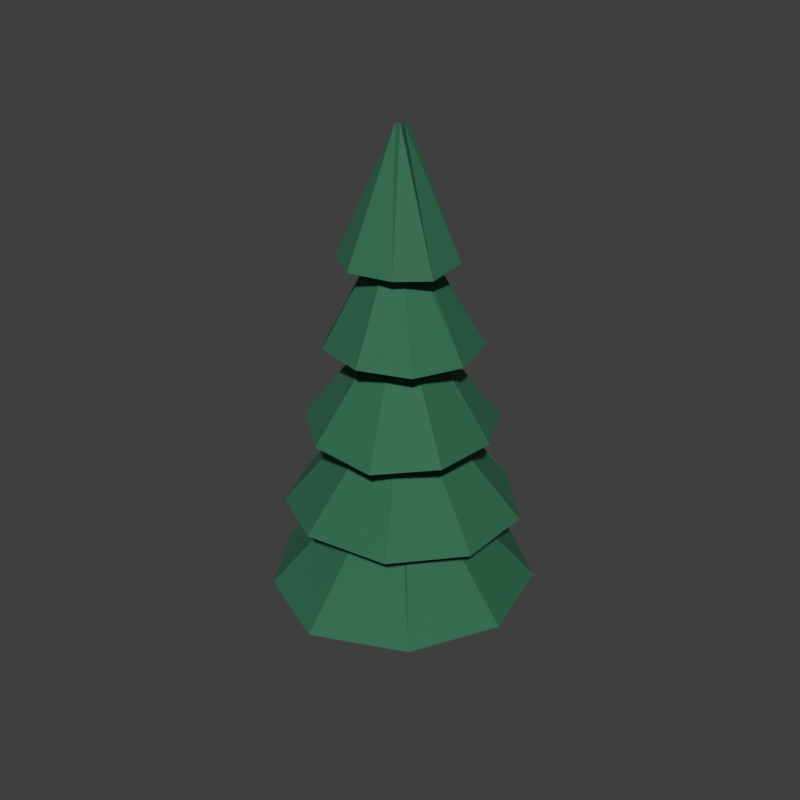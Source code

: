 # Source: PineTree.blend  (saved by Blender 5.2.45; exported with 4.5.12 LTS)
import bpy
from mathutils import Matrix  # noqa: F401  (used for matrix-valued properties, if any)

bpy.ops.wm.read_factory_settings(use_empty=True)
scene = bpy.context.scene
scene.name = 'Scene'

# ---- materials (node trees are filled in below, after node groups)
mat_pinetree_needles = bpy.data.materials.new('PineTree_Needles')
mat_pinetree_needles.diffuse_color = (0.01938, 0.1384, 0.06848, 1.0)
mat_pinetree_trunk = bpy.data.materials.new('PineTree_Trunk')
mat_pinetree_trunk.diffuse_color = (0.08866, 0.04231, 0.02122, 1.0)

# ---- material node trees
mat_pinetree_needles.use_nodes = True; mat_pinetree_needles.node_tree.nodes.clear()
_N = mat_pinetree_needles.node_tree.nodes; _L = mat_pinetree_needles.node_tree.links
n0 = _N.new('ShaderNodeBsdfPrincipled'); n0.name = 'Principled BSDF'; n0.location = (-200, 100)
n0.inputs[0].default_value = (0.01938, 0.1384, 0.06848, 1.0)
n0.inputs[2].default_value = 0.8
n0.inputs[10].default_value = 0.005
n1 = _N.new('ShaderNodeOutputMaterial'); n1.name = 'Material Output'; n1.location = (200, 100)
_L.new(n0.outputs[0], n1.inputs[0])
n1.is_active_output = True
mat_pinetree_trunk.use_nodes = True; mat_pinetree_trunk.node_tree.nodes.clear()
_N = mat_pinetree_trunk.node_tree.nodes; _L = mat_pinetree_trunk.node_tree.links
n0 = _N.new('ShaderNodeBsdfPrincipled'); n0.name = 'Principled BSDF'; n0.location = (-200, 100)
n0.inputs[0].default_value = (0.08866, 0.04231, 0.02122, 1.0)
n0.inputs[2].default_value = 0.8
n0.inputs[10].default_value = 0.005
n1 = _N.new('ShaderNodeOutputMaterial'); n1.name = 'Material Output'; n1.location = (200, 100)
_L.new(n0.outputs[0], n1.inputs[0])
n1.is_active_output = True

# ---- world
world_sky = bpy.data.worlds.new('Sky'); scene.world = world_sky
world_sky.use_nodes = True; world_sky.node_tree.nodes.clear()
_N = world_sky.node_tree.nodes; _L = world_sky.node_tree.links
n0 = _N.new('ShaderNodeBackground'); n0.name = 'Background'; n0.location = (-200, 100)
n0.inputs[0].default_value = (0.05, 0.05, 0.05, 1.0)
n1 = _N.new('ShaderNodeOutputWorld'); n1.name = 'World Output'; n1.location = (200, 100)
_L.new(n0.outputs[0], n1.inputs[0])
n1.is_active_output = True
world_sky.color = (0.45, 0.65, 0.9)

# ---- meshes
me_needles = bpy.data.meshes.new('Needles')
me_needles.from_pydata([(-1.66, 4.173, 2.088), (-0.1444, 0.2234, 6.639), (1.322, 4.108, 2.291), (0.07579, 0.03187, 6.695), (3.654, 2.302, 2.229), (0.07828, 0.1782, 6.522), (4.41, -0.7226, 2.312), (0.06795, -0.05042, 6.68), (3.04, -3.348, 2.291), (0.1922, -0.1231, 6.662), (0.08965, -4.5, 2.119), (-0.06737, -0.09399, 6.591), (-2.661, -3.315, 2.131), (-0.06969, -0.2206, 6.62), (-4.294, -0.8533, 2.101), (-0.0879, -0.1068, 6.682), (-3.842, 2.002, 2.315), (-0.01795, 0.07305, 6.703), (-0.769, 3.615, 4.8), (0.06347, 0.1852, 9.166), (1.808, 3.282, 4.936), (0.07585, 0.2017, 9.159), (3.579, 1.384, 4.797), (0.04642, 0.09076, 9.04), (3.598, -1.153, 4.774), (0.2316, -0.1435, 9.208), (2.062, -3.254, 4.934), (0.1512, -0.2048, 9.161), (-0.6597, -3.64, 4.925), (0.1124, -0.2303, 9.076), (-2.79, -2.464, 4.804), (-0.03773, 0.0006139, 9.072), (-3.85, -0.0805, 4.858), (-0.1112, 0.002173, 9.095), (-3.04, 2.228, 4.87), (-0.06027, 0.08674, 9.179), (-0.02958, 3.006, 7.506), (-0.07075, 0.2053, 11.68), (2.051, 2.334, 7.541), (-0.01742, 0.04702, 11.64), (2.948, 0.5314, 7.596), (0.1593, -0.03771, 11.66), (2.811, -1.62, 7.633), (0.1798, -0.1096, 11.56), (1.239, -2.946, 7.462), (-0.04427, -0.0585, 11.66), (-0.9329, -2.897, 7.569), (0.0658, -0.1688, 11.65), (-2.59, -1.586, 7.647), (-0.1108, -0.02823, 11.53), (-3.148, 0.4253, 7.459), (-0.2103, -0.07414, 11.59), (-2.022, 2.316, 7.529), (-0.1673, 0.05548, 11.74), (-1.213, 2.22, 10.15), (-0.09232, 0.1677, 14.23), (0.584, 2.403, 10.12), (0.03485, 0.111, 14.24), (1.986, 1.523, 10.22), (0.01426, 0.1298, 14.24), (2.49, -0.2669, 10.24), (0.12, 0.04816, 14.18), (1.782, -1.701, 10.21), (0.05739, -0.2462, 14.27), (0.3601, -2.474, 10.33), (0.06283, -0.2323, 14.25), (-1.409, -1.957, 10.28), (-0.184, -0.141, 14.23), (-2.278, -0.6838, 10.25), (-0.06551, -0.09222, 14.24), (-2.16, 0.9357, 10.26), (-0.1324, -0.02094, 14.19), (-0.292, 1.827, 13.01), (-0.08904, 0.0718, 16.57), (0.8903, 1.437, 12.84), (0.06469, 0.2445, 16.73), (1.72, 0.554, 12.97), (0.116, -0.06, 16.76), (1.752, -0.7653, 12.82), (0.02713, 0.03953, 16.59), (0.8884, -1.503, 12.81), (0.04505, -0.1413, 16.78), (-0.4354, -1.871, 12.86), (-0.1433, -0.1215, 16.76), (-1.441, -1.255, 12.97), (-0.06665, -0.04843, 16.64), (-1.765, 0.09395, 12.94), (-0.131, -0.05772, 16.67), (-1.313, 1.276, 12.88), (-0.04819, 0.1914, 16.57)], [], [(0, 1, 3, 2), (2, 3, 5, 4), (4, 5, 7, 6), (6, 7, 9, 8), (8, 9, 11, 10), (10, 11, 13, 12), (12, 13, 15, 14), (3, 1, 17, 15, 13, 11, 9, 7, 5), (14, 15, 17, 16), (16, 17, 1, 0), (0, 2, 4, 6, 8, 10, 12, 14, 16), (18, 19, 21, 20), (20, 21, 23, 22), (22, 23, 25, 24), (24, 25, 27, 26), (26, 27, 29, 28), (28, 29, 31, 30), (30, 31, 33, 32), (21, 19, 35, 33, 31, 29, 27, 25, 23), (32, 33, 35, 34), (34, 35, 19, 18), (18, 20, 22, 24, 26, 28, 30, 32, 34), (36, 37, 39, 38), (38, 39, 41, 40), (40, 41, 43, 42), (42, 43, 45, 44), (44, 45, 47, 46), (46, 47, 49, 48), (48, 49, 51, 50), (39, 37, 53, 51, 49, 47, 45, 43, 41), (50, 51, 53, 52), (52, 53, 37, 36), (36, 38, 40, 42, 44, 46, 48, 50, 52), (54, 55, 57, 56), (56, 57, 59, 58), (58, 59, 61, 60), (60, 61, 63, 62), (62, 63, 65, 64), (64, 65, 67, 66), (66, 67, 69, 68), (57, 55, 71, 69, 67, 65, 63, 61, 59), (68, 69, 71, 70), (70, 71, 55, 54), (54, 56, 58, 60, 62, 64, 66, 68, 70), (72, 73, 75, 74), (74, 75, 77, 76), (76, 77, 79, 78), (78, 79, 81, 80), (80, 81, 83, 82), (82, 83, 85, 84), (84, 85, 87, 86), (75, 73, 89, 87, 85, 83, 81, 79, 77), (86, 87, 89, 88), (88, 89, 73, 72), (72, 74, 76, 78, 80, 82, 84, 86, 88)])
_uv = me_needles.uv_layers.new(name='UVMap')
_uv.uv.foreach_set('vector', [1.0, 0.5, 1.0, 1.0, 0.8889, 1.0, 0.8889, 0.5, 0.8889, 0.5, 0.8889, 1.0, 0.7778, 1.0, 0.7778, 0.5, 0.7778, 0.5, 0.7778, 1.0, 0.6667, 1.0, 0.6667, 0.5, 0.6667, 0.5, 0.6667, 1.0, 0.5556, 1.0, 0.5556, 0.5, 0.5556, 0.5, 0.5556, 1.0, 0.4444, 1.0, 0.4444, 0.5, 0.4444, 0.5, 0.4444, 1.0, 0.3333, 1.0, 0.3333, 0.5, 0.3333, 0.5, 0.3333, 1.0, 0.2222, 1.0, 0.2222, 0.5, 0.4043, 0.4339, 0.25, 0.49, 0.09573, 0.4339, 0.01365, 0.2917, 0.04215, 0.13, 0.1679, 0.02447, 0.3321, 0.02447, 0.4578, 0.13, 0.4864, 0.2917, 0.2222, 0.5, 0.2222, 1.0, 0.1111, 1.0, 0.1111, 0.5, 0.1111, 0.5, 0.1111, 1.0, 4.47e-08, 1.0, 4.47e-08, 0.5, 0.75, 0.49, 0.9043, 0.4339, 0.9864, 0.2917, 0.9578, 0.13, 0.8321, 0.02447, 0.6679, 0.02447, 0.5422, 0.13, 0.5136, 0.2917, 0.5957, 0.4339, 1.0, 0.5, 1.0, 1.0, 0.8889, 1.0, 0.8889, 0.5, 0.8889, 0.5, 0.8889, 1.0, 0.7778, 1.0, 0.7778, 0.5, 0.7778, 0.5, 0.7778, 1.0, 0.6667, 1.0, 0.6667, 0.5, 0.6667, 0.5, 0.6667, 1.0, 0.5556, 1.0, 0.5556, 0.5, 0.5556, 0.5, 0.5556, 1.0, 0.4444, 1.0, 0.4444, 0.5, 0.4444, 0.5, 0.4444, 1.0, 0.3333, 1.0, 0.3333, 0.5, 0.3333, 0.5, 0.3333, 1.0, 0.2222, 1.0, 0.2222, 0.5, 0.4043, 0.4339, 0.25, 0.49, 0.09573, 0.4339, 0.01365, 0.2917, 0.04215, 0.13, 0.1679, 0.02447, 0.3321, 0.02447, 0.4578, 0.13, 0.4864, 0.2917, 0.2222, 0.5, 0.2222, 1.0, 0.1111, 1.0, 0.1111, 0.5, 0.1111, 0.5, 0.1111, 1.0, 4.47e-08, 1.0, 4.47e-08, 0.5, 0.75, 0.49, 0.9043, 0.4339, 0.9864, 0.2917, 0.9578, 0.13, 0.8321, 0.02447, 0.6679, 0.02447, 0.5422, 0.13, 0.5136, 0.2917, 0.5957, 0.4339, 1.0, 0.5, 1.0, 1.0, 0.8889, 1.0, 0.8889, 0.5, 0.8889, 0.5, 0.8889, 1.0, 0.7778, 1.0, 0.7778, 0.5, 0.7778, 0.5, 0.7778, 1.0, 0.6667, 1.0, 0.6667, 0.5, 0.6667, 0.5, 0.6667, 1.0, 0.5556, 1.0, 0.5556, 0.5, 0.5556, 0.5, 0.5556, 1.0, 0.4444, 1.0, 0.4444, 0.5, 0.4444, 0.5, 0.4444, 1.0, 0.3333, 1.0, 0.3333, 0.5, 0.3333, 0.5, 0.3333, 1.0, 0.2222, 1.0, 0.2222, 0.5, 0.4043, 0.4339, 0.25, 0.49, 0.09573, 0.4339, 0.01365, 0.2917, 0.04215, 0.13, 0.1679, 0.02447, 0.3321, 0.02447, 0.4578, 0.13, 0.4864, 0.2917, 0.2222, 0.5, 0.2222, 1.0, 0.1111, 1.0, 0.1111, 0.5, 0.1111, 0.5, 0.1111, 1.0, 4.47e-08, 1.0, 4.47e-08, 0.5, 0.75, 0.49, 0.9043, 0.4339, 0.9864, 0.2917, 0.9578, 0.13, 0.8321, 0.02447, 0.6679, 0.02447, 0.5422, 0.13, 0.5136, 0.2917, 0.5957, 0.4339, 1.0, 0.5, 1.0, 1.0, 0.8889, 1.0, 0.8889, 0.5, 0.8889, 0.5, 0.8889, 1.0, 0.7778, 1.0, 0.7778, 0.5, 0.7778, 0.5, 0.7778, 1.0, 0.6667, 1.0, 0.6667, 0.5, 0.6667, 0.5, 0.6667, 1.0, 0.5556, 1.0, 0.5556, 0.5, 0.5556, 0.5, 0.5556, 1.0, 0.4444, 1.0, 0.4444, 0.5, 0.4444, 0.5, 0.4444, 1.0, 0.3333, 1.0, 0.3333, 0.5, 0.3333, 0.5, 0.3333, 1.0, 0.2222, 1.0, 0.2222, 0.5, 0.4043, 0.4339, 0.25, 0.49, 0.09573, 0.4339, 0.01365, 0.2917, 0.04215, 0.13, 0.1679, 0.02447, 0.3321, 0.02447, 0.4578, 0.13, 0.4864, 0.2917, 0.2222, 0.5, 0.2222, 1.0, 0.1111, 1.0, 0.1111, 0.5, 0.1111, 0.5, 0.1111, 1.0, 4.47e-08, 1.0, 4.47e-08, 0.5, 0.75, 0.49, 0.9043, 0.4339, 0.9864, 0.2917, 0.9578, 0.13, 0.8321, 0.02447, 0.6679, 0.02447, 0.5422, 0.13, 0.5136, 0.2917, 0.5957, 0.4339, 1.0, 0.5, 1.0, 1.0, 0.8889, 1.0, 0.8889, 0.5, 0.8889, 0.5, 0.8889, 1.0, 0.7778, 1.0, 0.7778, 0.5, 0.7778, 0.5, 0.7778, 1.0, 0.6667, 1.0, 0.6667, 0.5, 0.6667, 0.5, 0.6667, 1.0, 0.5556, 1.0, 0.5556, 0.5, 0.5556, 0.5, 0.5556, 1.0, 0.4444, 1.0, 0.4444, 0.5, 0.4444, 0.5, 0.4444, 1.0, 0.3333, 1.0, 0.3333, 0.5, 0.3333, 0.5, 0.3333, 1.0, 0.2222, 1.0, 0.2222, 0.5, 0.4043, 0.4339, 0.25, 0.49, 0.09573, 0.4339, 0.01365, 0.2917, 0.04215, 0.13, 0.1679, 0.02447, 0.3321, 0.02447, 0.4578, 0.13, 0.4864, 0.2917, 0.2222, 0.5, 0.2222, 1.0, 0.1111, 1.0, 0.1111, 0.5, 0.1111, 0.5, 0.1111, 1.0, 4.47e-08, 1.0, 4.47e-08, 0.5, 0.75, 0.49, 0.9043, 0.4339, 0.9864, 0.2917, 0.9578, 0.13, 0.8321, 0.02447, 0.6679, 0.02447, 0.5422, 0.13, 0.5136, 0.2917, 0.5957, 0.4339])
me_needles.materials.append(mat_pinetree_needles)
me_needles.update()
me_trunk = bpy.data.meshes.new('Trunk')
me_trunk.from_pydata([(0.0, 0.7, 0.0), (0.0, 0.45, 4.0), (0.5473, 0.4364, 0.0), (0.3518, 0.2806, 4.0), (0.6824, -0.1558, 0.0), (0.4387, -0.1001, 4.0), (0.3037, -0.6307, 0.0), (0.1952, -0.4054, 4.0), (-0.3037, -0.6307, 0.0), (-0.1952, -0.4054, 4.0), (-0.6824, -0.1558, 0.0), (-0.4387, -0.1001, 4.0), (-0.5473, 0.4364, 0.0), (-0.3518, 0.2806, 4.0)], [], [(0, 1, 3, 2), (2, 3, 5, 4), (4, 5, 7, 6), (6, 7, 9, 8), (8, 9, 11, 10), (3, 1, 13, 11, 9, 7, 5), (10, 11, 13, 12), (12, 13, 1, 0), (0, 2, 4, 6, 8, 10, 12)])
_uv = me_trunk.uv_layers.new(name='UVMap')
_uv.uv.foreach_set('vector', [1.0, 0.5, 1.0, 1.0, 0.8571, 1.0, 0.8571, 0.5, 0.8571, 0.5, 0.8571, 1.0, 0.7143, 1.0, 0.7143, 0.5, 0.7143, 0.5, 0.7143, 1.0, 0.5714, 1.0, 0.5714, 0.5, 0.5714, 0.5, 0.5714, 1.0, 0.4286, 1.0, 0.4286, 0.5, 0.4286, 0.5, 0.4286, 1.0, 0.2857, 1.0, 0.2857, 0.5, 0.4376, 0.3996, 0.25, 0.49, 0.06236, 0.3996, 0.01602, 0.1966, 0.1459, 0.03377, 0.3541, 0.03377, 0.484, 0.1966, 0.2857, 0.5, 0.2857, 1.0, 0.1429, 1.0, 0.1429, 0.5, 0.1429, 0.5, 0.1429, 1.0, 2.98e-08, 1.0, 2.98e-08, 0.5, 0.75, 0.49, 0.9376, 0.3996, 0.984, 0.1966, 0.8541, 0.03377, 0.6459, 0.03377, 0.516, 0.1966, 0.5624, 0.3996])
me_trunk.materials.append(mat_pinetree_trunk)
me_trunk.update()

# ---- objects
ob_needles = bpy.data.objects.new('Needles', me_needles)
ob_trunk = bpy.data.objects.new('Trunk', me_trunk)

# ---- transforms, parenting, visibility, modifiers, constraints
ob_needles.location = (0.0, 0.0, 0.0)
ob_trunk.location = (0.0, 0.0, 0.0)
ob_trunk.rotation_mode = 'QUATERNION'
ob_trunk.rotation_quaternion = (1.0, 0.0, 0.0, 0.0)

# ---- collection membership
scene.collection.objects.link(ob_needles)
scene.collection.objects.link(ob_trunk)

# ---- scene / render settings (as saved in the file)
scene.frame_start = 1; scene.frame_end = 250; scene.frame_set(1)
scene.render.engine = 'BLENDER_WORKBENCH'
scene.render.resolution_x = 512
scene.render.resolution_y = 512
scene.render.bake_bias = 0.0
scene.render.bake_samples = 0
scene.render.compositor_device = 'GPU'
scene.eevee.use_volume_custom_range = False
scene.eevee.fast_gi_thickness_near = 0.1
scene.eevee.fast_gi_thickness_far = 0.0
scene.eevee.ray_tracing_options.screen_trace_thickness = 0.1
scene.view_settings.view_transform = 'Standard'
bpy.context.view_layer.update()

# ---- added for rendering (the .blend has no active camera and no usable light): camera, sun
cam_auto = bpy.data.cameras.new('AutoCamera')
cam_auto.lens = 50.0
cam_auto.sensor_width = 36.0
cam_auto.clip_end = 1000.0
ob_auto_camera = bpy.data.objects.new('AutoCamera', cam_auto)
scene.collection.objects.link(ob_auto_camera)
ob_auto_camera.location = (19.3004, -23.2543, 23.7839)
ob_auto_camera.rotation_euler = (1.09748, -7.21219e-08, 0.694738)
scene.camera = ob_auto_camera
light_auto_sun = bpy.data.lights.new('AutoSun', 'SUN')
light_auto_sun.energy = 3.0
light_auto_sun.angle = 0.0523599
ob_auto_sun = bpy.data.objects.new('AutoSun', light_auto_sun)
scene.collection.objects.link(ob_auto_sun)
ob_auto_sun.rotation_euler = (0.872665, 0.174533, 0.523599)
bpy.context.view_layer.update()
